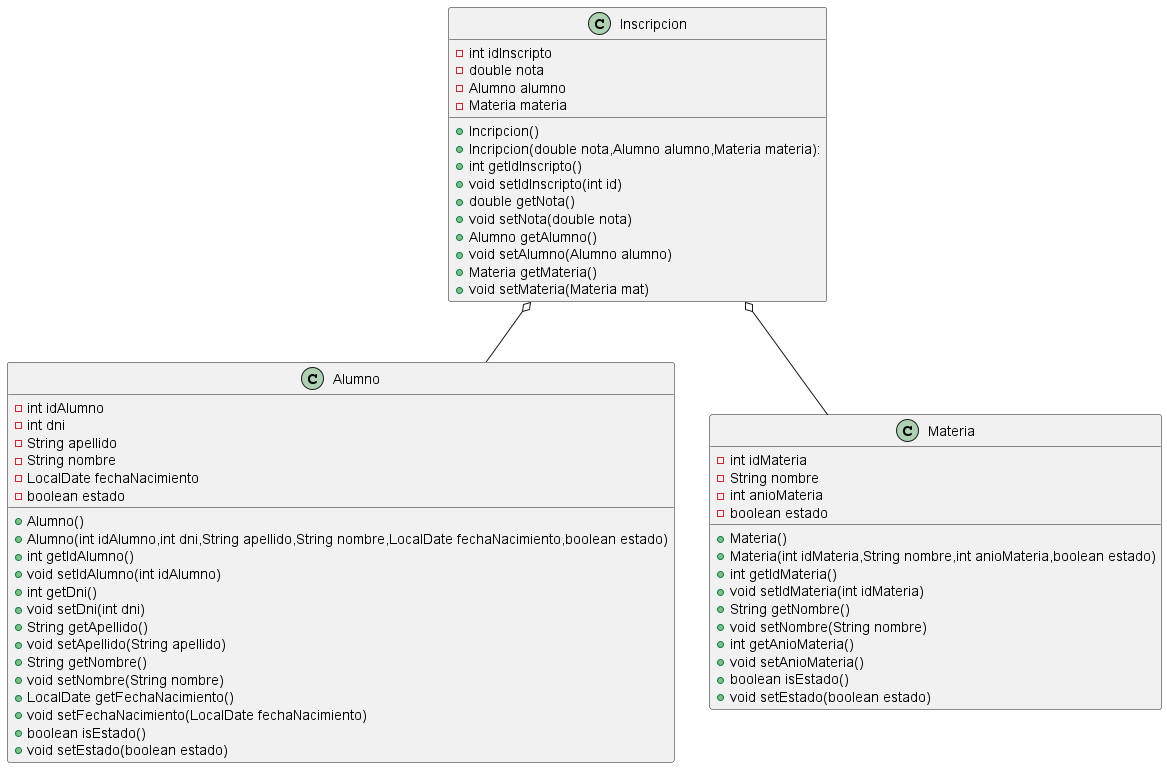

The diagram above was rendered by PlantUML. Its source (embedded in the PNG):
@startuml
class Alumno{
    -int idAlumno 
    -int dni
    -String apellido
    -String nombre 
    -LocalDate fechaNacimiento
    -boolean estado
    +Alumno()
    +Alumno(int idAlumno,int dni,String apellido,String nombre,LocalDate fechaNacimiento,boolean estado)
    +int getIdAlumno()
    +void setIdAlumno(int idAlumno)
    +int getDni()
    +void setDni(int dni)
    +String getApellido()
    +void setApellido(String apellido)
    +String getNombre()  
    +void setNombre(String nombre)
    +LocalDate getFechaNacimiento()
    +void setFechaNacimiento(LocalDate fechaNacimiento)
    +boolean isEstado()
    +void setEstado(boolean estado)
    

}


class Inscripcion {
    -int idInscripto 
    -double nota
    -Alumno alumno 
    -Materia materia 
    +Incripcion()
    +Incripcion(double nota,Alumno alumno,Materia materia):
    +int getIdInscripto()
    +void setIdInscripto(int id)
    +double getNota()
    +void setNota(double nota) 
    +Alumno getAlumno()
    +void setAlumno(Alumno alumno)
    +Materia getMateria()
    +void setMateria(Materia mat)
}

class Materia  {
    -int idMateria
    -String nombre
    -int anioMateria
    -boolean estado
    +Materia()
    +Materia(int idMateria,String nombre,int anioMateria,boolean estado)
    +int getIdMateria()
    +void setIdMateria(int idMateria)
    +String getNombre()
    +void setNombre(String nombre)
    +int getAnioMateria()
    +void setAnioMateria()
    +boolean isEstado()
    +void setEstado(boolean estado)
}

Inscripcion o-- Alumno
Inscripcion o-- Materia
@enduml